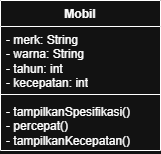

The diagram above was exported from draw.io. Its source (the exported page's mxGraphModel, read from the mxfile embedded in the PNG):
<mxGraphModel dx="366" dy="401" grid="1" gridSize="10" guides="1" tooltips="1" connect="1" arrows="1" fold="1" page="1" pageScale="1" pageWidth="827" pageHeight="1169" math="0" shadow="0">
  <root>
    <mxCell id="0" />
    <mxCell id="1" parent="0" />
    <mxCell id="oucohMI_L4Z7AHblcxWa-1" parent="1" style="swimlane;fontStyle=1;align=center;verticalAlign=top;childLayout=stackLayout;horizontal=1;startSize=26;horizontalStack=0;resizeParent=1;resizeParentMax=0;resizeLast=0;collapsible=1;marginBottom=0;whiteSpace=wrap;html=1;" value="Mobil" vertex="1">
      <mxGeometry height="150" width="160" x="330" y="250" as="geometry" />
    </mxCell>
    <mxCell id="oucohMI_L4Z7AHblcxWa-2" parent="oucohMI_L4Z7AHblcxWa-1" style="text;strokeColor=none;fillColor=none;align=left;verticalAlign=top;spacingLeft=4;spacingRight=4;overflow=hidden;rotatable=0;points=[[0,0.5],[1,0.5]];portConstraint=eastwest;whiteSpace=wrap;html=1;" value="- merk: String&lt;div&gt;- warna: String&amp;nbsp;&lt;/div&gt;&lt;div&gt;- tahun: int&lt;/div&gt;&lt;div&gt;- kecepatan: int&lt;/div&gt;&lt;div&gt;&amp;nbsp;&lt;/div&gt;" vertex="1">
      <mxGeometry height="64" width="160" y="26" as="geometry" />
    </mxCell>
    <mxCell id="oucohMI_L4Z7AHblcxWa-3" parent="oucohMI_L4Z7AHblcxWa-1" style="line;strokeWidth=1;fillColor=none;align=left;verticalAlign=middle;spacingTop=-1;spacingLeft=3;spacingRight=3;rotatable=0;labelPosition=right;points=[];portConstraint=eastwest;strokeColor=inherit;" value="" vertex="1">
      <mxGeometry height="8" width="160" y="90" as="geometry" />
    </mxCell>
    <mxCell id="oucohMI_L4Z7AHblcxWa-4" parent="oucohMI_L4Z7AHblcxWa-1" style="text;strokeColor=none;fillColor=none;align=left;verticalAlign=top;spacingLeft=4;spacingRight=4;overflow=hidden;rotatable=0;points=[[0,0.5],[1,0.5]];portConstraint=eastwest;whiteSpace=wrap;html=1;" value="- tampilkanSpesifikasi()&lt;div&gt;- percepat()&lt;/div&gt;&lt;div&gt;- tampilkanKecepatan()&lt;/div&gt;" vertex="1">
      <mxGeometry height="52" width="160" y="98" as="geometry" />
    </mxCell>
  </root>
</mxGraphModel>